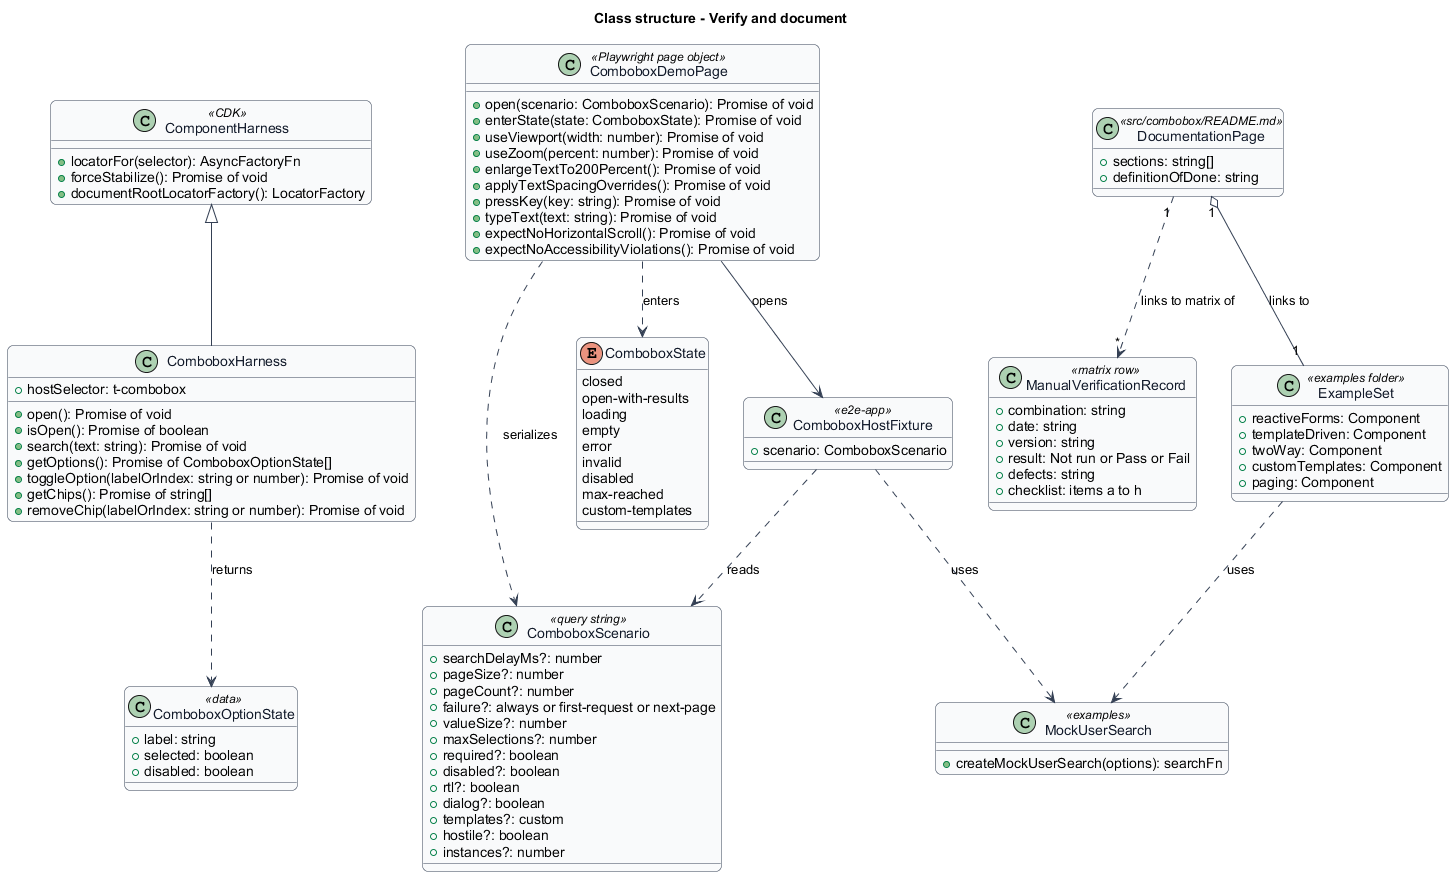

The diagram above was rendered by PlantUML. Its source (embedded in the PNG):
@startuml
title Class structure - Verify and document
skinparam backgroundColor #FFFFFF
skinparam shadowing false
skinparam roundcorner 12
skinparam defaultFontName Arial
skinparam ArrowColor #344054
skinparam rectangle {
  BorderColor #344054
  FontColor #101828
}
skinparam package {
  BorderColor #667085
  FontColor #101828
  BackgroundColor #F9FAFB
}
skinparam class {
  BorderColor #344054
  FontColor #101828
  BackgroundColor #F9FAFB
}
class ComponentHarness <<CDK>> {
  +locatorFor(selector): AsyncFactoryFn
  +forceStabilize(): Promise of void
  +documentRootLocatorFactory(): LocatorFactory
}
class ComboboxHarness {
  +hostSelector: t-combobox
  +open(): Promise of void
  +isOpen(): Promise of boolean
  +search(text: string): Promise of void
  +getOptions(): Promise of ComboboxOptionState[]
  +toggleOption(labelOrIndex: string or number): Promise of void
  +getChips(): Promise of string[]
  +removeChip(labelOrIndex: string or number): Promise of void
}
class ComboboxOptionState <<data>> {
  +label: string
  +selected: boolean
  +disabled: boolean
}
class ComboboxDemoPage <<Playwright page object>> {
  +open(scenario: ComboboxScenario): Promise of void
  +enterState(state: ComboboxState): Promise of void
  +useViewport(width: number): Promise of void
  +useZoom(percent: number): Promise of void
  +enlargeTextTo200Percent(): Promise of void
  +applyTextSpacingOverrides(): Promise of void
  +pressKey(key: string): Promise of void
  +typeText(text: string): Promise of void
  +expectNoHorizontalScroll(): Promise of void
  +expectNoAccessibilityViolations(): Promise of void
}
class ComboboxScenario <<query string>> {
  +searchDelayMs?: number
  +pageSize?: number
  +pageCount?: number
  +failure?: always or first-request or next-page
  +valueSize?: number
  +maxSelections?: number
  +required?: boolean
  +disabled?: boolean
  +rtl?: boolean
  +dialog?: boolean
  +templates?: custom
  +hostile?: boolean
  +instances?: number
}
enum ComboboxState {
  closed
  open-with-results
  loading
  empty
  error
  invalid
  disabled
  max-reached
  custom-templates
}
class ComboboxHostFixture <<e2e-app>> {
  +scenario: ComboboxScenario
}
class MockUserSearch <<examples>> {
  +createMockUserSearch(options): searchFn
}
class ManualVerificationRecord <<matrix row>> {
  +combination: string
  +date: string
  +version: string
  +result: Not run or Pass or Fail
  +defects: string
  +checklist: items a to h
}
class DocumentationPage <<src/combobox/README.md>> {
  +sections: string[]
  +definitionOfDone: string
}
class ExampleSet <<examples folder>> {
  +reactiveForms: Component
  +templateDriven: Component
  +twoWay: Component
  +customTemplates: Component
  +paging: Component
}
ComponentHarness <|-- ComboboxHarness
ComboboxHarness ..> ComboboxOptionState : returns
ComboboxDemoPage ..> ComboboxScenario : serializes
ComboboxDemoPage ..> ComboboxState : enters
ComboboxDemoPage --> ComboboxHostFixture : opens
ComboboxHostFixture ..> ComboboxScenario : reads
ComboboxHostFixture ..> MockUserSearch : uses
ExampleSet ..> MockUserSearch : uses
DocumentationPage "1" o-- "1" ExampleSet : links to
DocumentationPage "1" ..> "*" ManualVerificationRecord : links to matrix of
@enduml